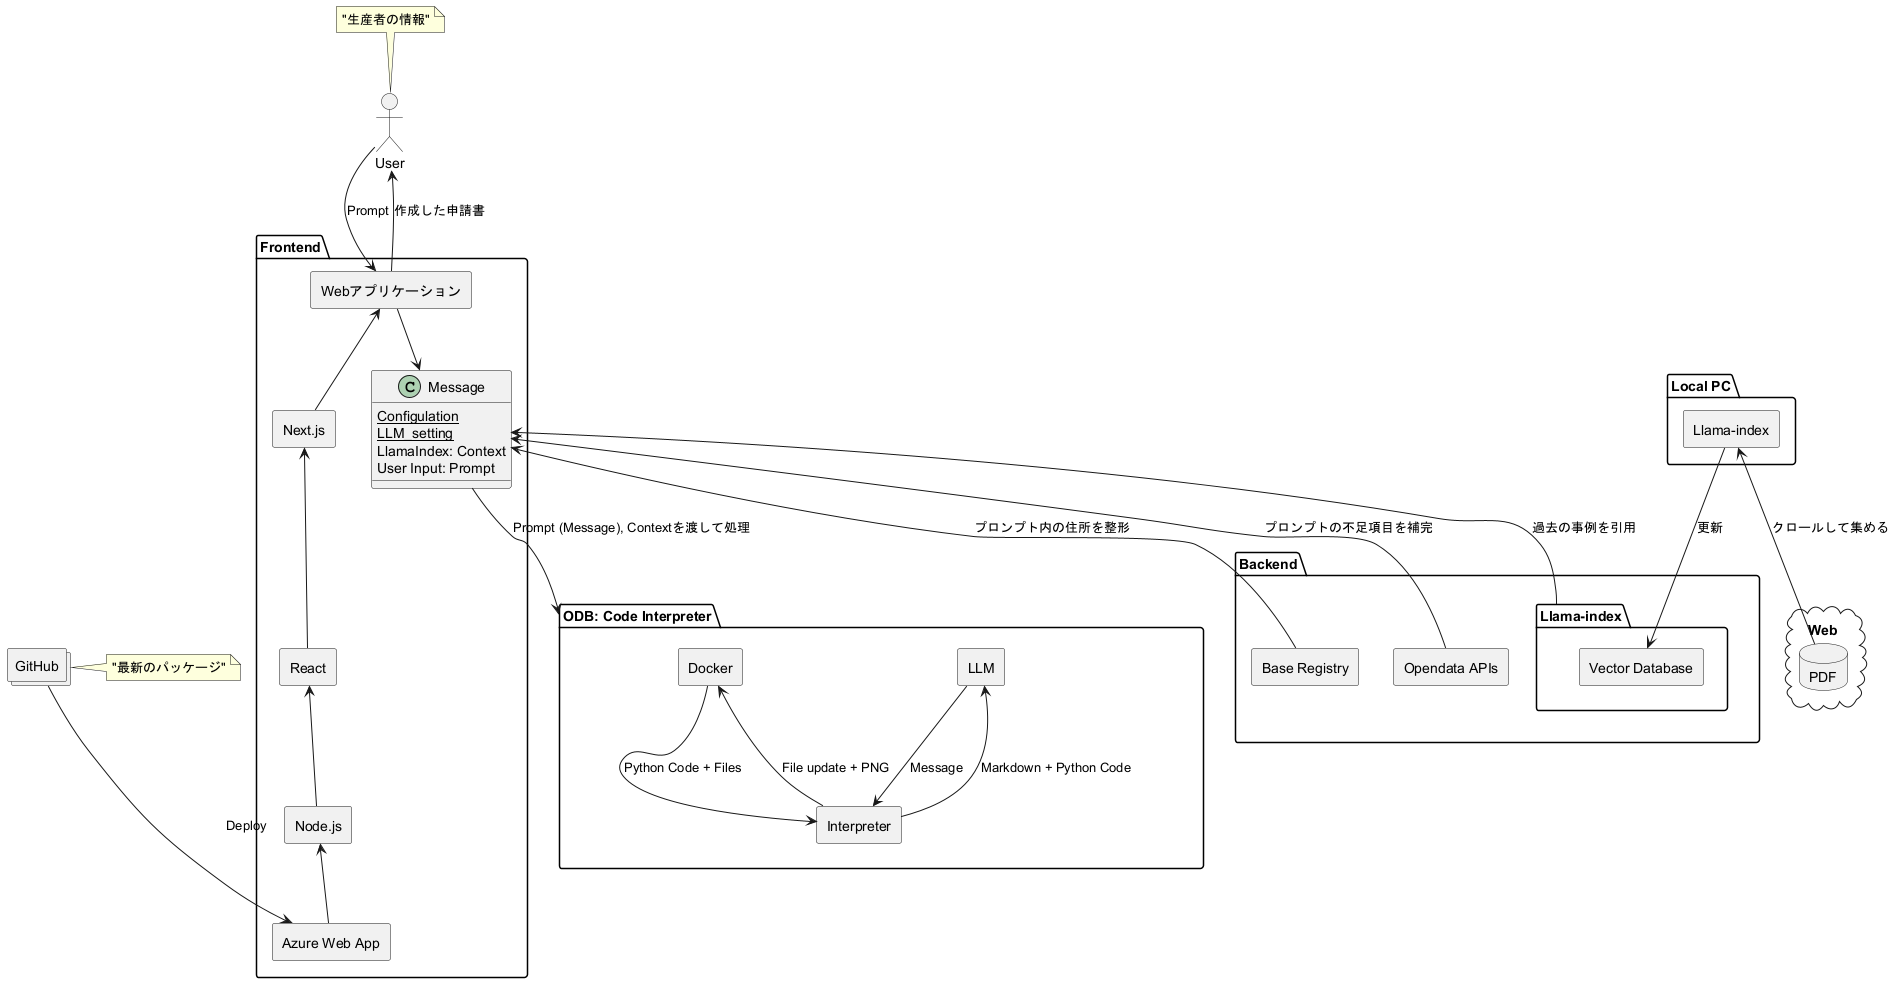

The diagram above was rendered by PlantUML. Its source (embedded in the PNG):
@startuml Co2TA // Carbon Tech Assist
allowmixing

package "Frontend" {
    class "Message" as Message {
        {static} Configulation
        {static} LLM_setting
        LlamaIndex: Context
        User Input: Prompt
    }
    rectangle "Webアプリケーション" as WebApp
    rectangle "Next.js" as Next
    rectangle "React" as React
    rectangle "Node.js" as Node
    rectangle "Azure Web App" as Azure

    WebApp <-down- Next
    Next <-down- React
    React <-down- Node
    Node <-down- Azure
}

package "ODB: Code Interpreter" as ODB {
    rectangle "Interpreter" as Interpreter
    rectangle "LLM" as LLM
    rectangle "Docker" as Docker
    LLM --> Interpreter : Message
    LLM <-- Interpreter : Markdown + Python Code
    Docker --> Interpreter : Python Code + Files
    Docker <-- Interpreter : File update + PNG
}

actor "User" as User
collections "GitHub" as GitHub

User --> WebApp : Prompt
note top of User : "生産者の情報"
User <-- WebApp : "作成した申請書"

GitHub ---> Azure : Deploy
note right of GitHub : "最新のパッケージ"

package "Backend" {
    rectangle "Base Registry" as BaseRegistry
    rectangle "Opendata APIs" as OpenDataAPI
    package "Llama-index" as LlamaIndexSearch {
        rectangle "Vector Database" as VectorDB
    }
}

Message <-- BaseRegistry : プロンプト内の住所を整形
Message <-- OpenDataAPI : プロンプトの不足項目を補完
Message <-- LlamaIndexSearch : 過去の事例を引用
Message --> ODB : Prompt (Message), Contextを渡して処理
WebApp --> Message

package "Local PC" {
    rectangle "Llama-index" as LlamaIndexDev
}

LlamaIndexDev --> VectorDB : 更新

cloud "Web" {
    database "PDF" as PDF
}

LlamaIndexDev <-- PDF : クロールして集める

@enduml